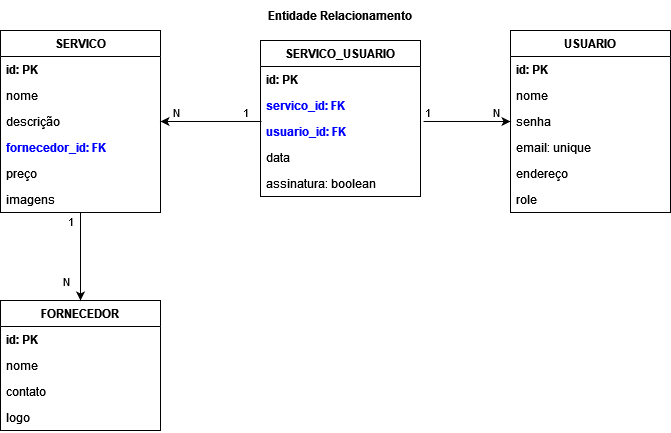

The diagram above was exported from draw.io. Its source (the exported page's mxGraphModel, read from the mxfile embedded in the PNG):
<mxGraphModel dx="1674" dy="832" grid="1" gridSize="10" guides="1" tooltips="1" connect="1" arrows="1" fold="1" page="1" pageScale="1" pageWidth="827" pageHeight="1169" math="0" shadow="0">
  <root>
    <mxCell id="WIyWlLk6GJQsqaUBKTNV-0" />
    <mxCell id="WIyWlLk6GJQsqaUBKTNV-1" parent="WIyWlLk6GJQsqaUBKTNV-0" />
    <mxCell id="zkfFHV4jXpPFQw0GAbJ--0" value="SERVICO" style="swimlane;fontStyle=1;align=center;verticalAlign=top;childLayout=stackLayout;horizontal=1;startSize=26;horizontalStack=0;resizeParent=1;resizeLast=0;collapsible=1;marginBottom=0;rounded=0;shadow=0;strokeWidth=1;" parent="WIyWlLk6GJQsqaUBKTNV-1" vertex="1">
      <mxGeometry x="120" y="190" width="160" height="182" as="geometry">
        <mxRectangle x="230" y="140" width="160" height="26" as="alternateBounds" />
      </mxGeometry>
    </mxCell>
    <mxCell id="zkfFHV4jXpPFQw0GAbJ--1" value="id: PK" style="text;align=left;verticalAlign=top;spacingLeft=4;spacingRight=4;overflow=hidden;rotatable=0;points=[[0,0.5],[1,0.5]];portConstraint=eastwest;fontStyle=1" parent="zkfFHV4jXpPFQw0GAbJ--0" vertex="1">
      <mxGeometry y="26" width="160" height="26" as="geometry" />
    </mxCell>
    <mxCell id="Qvaiu4ctOjSRGwRDOyRR-17" value="nome" style="text;align=left;verticalAlign=top;spacingLeft=4;spacingRight=4;overflow=hidden;rotatable=0;points=[[0,0.5],[1,0.5]];portConstraint=eastwest;" parent="zkfFHV4jXpPFQw0GAbJ--0" vertex="1">
      <mxGeometry y="52" width="160" height="26" as="geometry" />
    </mxCell>
    <mxCell id="Qvaiu4ctOjSRGwRDOyRR-7" value="descrição" style="text;align=left;verticalAlign=top;spacingLeft=4;spacingRight=4;overflow=hidden;rotatable=0;points=[[0,0.5],[1,0.5]];portConstraint=eastwest;rounded=0;shadow=0;html=0;" parent="zkfFHV4jXpPFQw0GAbJ--0" vertex="1">
      <mxGeometry y="78" width="160" height="26" as="geometry" />
    </mxCell>
    <mxCell id="Qvaiu4ctOjSRGwRDOyRR-20" value="fornecedor_id: FK" style="text;align=left;verticalAlign=top;spacingLeft=4;spacingRight=4;overflow=hidden;rotatable=0;points=[[0,0.5],[1,0.5]];portConstraint=eastwest;rounded=0;shadow=0;html=0;fontStyle=1;fontColor=#0000FF;" parent="zkfFHV4jXpPFQw0GAbJ--0" vertex="1">
      <mxGeometry y="104" width="160" height="26" as="geometry" />
    </mxCell>
    <mxCell id="L3JdobMBDHH84bbDEWql-1" value="preço" style="text;align=left;verticalAlign=top;spacingLeft=4;spacingRight=4;overflow=hidden;rotatable=0;points=[[0,0.5],[1,0.5]];portConstraint=eastwest;rounded=0;shadow=0;html=0;" parent="zkfFHV4jXpPFQw0GAbJ--0" vertex="1">
      <mxGeometry y="130" width="160" height="26" as="geometry" />
    </mxCell>
    <mxCell id="zkfFHV4jXpPFQw0GAbJ--3" value="imagens" style="text;align=left;verticalAlign=top;spacingLeft=4;spacingRight=4;overflow=hidden;rotatable=0;points=[[0,0.5],[1,0.5]];portConstraint=eastwest;rounded=0;shadow=0;html=0;" parent="zkfFHV4jXpPFQw0GAbJ--0" vertex="1">
      <mxGeometry y="156" width="160" height="26" as="geometry" />
    </mxCell>
    <mxCell id="zkfFHV4jXpPFQw0GAbJ--17" value="USUARIO" style="swimlane;fontStyle=1;align=center;verticalAlign=top;childLayout=stackLayout;horizontal=1;startSize=26;horizontalStack=0;resizeParent=1;resizeLast=0;collapsible=1;marginBottom=0;rounded=0;shadow=0;strokeWidth=1;" parent="WIyWlLk6GJQsqaUBKTNV-1" vertex="1">
      <mxGeometry x="630" y="190" width="160" height="182" as="geometry">
        <mxRectangle x="550" y="140" width="160" height="26" as="alternateBounds" />
      </mxGeometry>
    </mxCell>
    <mxCell id="zkfFHV4jXpPFQw0GAbJ--22" value="id: PK" style="text;align=left;verticalAlign=top;spacingLeft=4;spacingRight=4;overflow=hidden;rotatable=0;points=[[0,0.5],[1,0.5]];portConstraint=eastwest;rounded=0;shadow=0;html=0;fontStyle=1" parent="zkfFHV4jXpPFQw0GAbJ--17" vertex="1">
      <mxGeometry y="26" width="160" height="26" as="geometry" />
    </mxCell>
    <mxCell id="zkfFHV4jXpPFQw0GAbJ--18" value="nome" style="text;align=left;verticalAlign=top;spacingLeft=4;spacingRight=4;overflow=hidden;rotatable=0;points=[[0,0.5],[1,0.5]];portConstraint=eastwest;" parent="zkfFHV4jXpPFQw0GAbJ--17" vertex="1">
      <mxGeometry y="52" width="160" height="26" as="geometry" />
    </mxCell>
    <mxCell id="zkfFHV4jXpPFQw0GAbJ--20" value="senha" style="text;align=left;verticalAlign=top;spacingLeft=4;spacingRight=4;overflow=hidden;rotatable=0;points=[[0,0.5],[1,0.5]];portConstraint=eastwest;rounded=0;shadow=0;html=0;" parent="zkfFHV4jXpPFQw0GAbJ--17" vertex="1">
      <mxGeometry y="78" width="160" height="26" as="geometry" />
    </mxCell>
    <mxCell id="zkfFHV4jXpPFQw0GAbJ--21" value="email: unique" style="text;align=left;verticalAlign=top;spacingLeft=4;spacingRight=4;overflow=hidden;rotatable=0;points=[[0,0.5],[1,0.5]];portConstraint=eastwest;rounded=0;shadow=0;html=0;" parent="zkfFHV4jXpPFQw0GAbJ--17" vertex="1">
      <mxGeometry y="104" width="160" height="26" as="geometry" />
    </mxCell>
    <mxCell id="Qvaiu4ctOjSRGwRDOyRR-23" value="endereço" style="text;align=left;verticalAlign=top;spacingLeft=4;spacingRight=4;overflow=hidden;rotatable=0;points=[[0,0.5],[1,0.5]];portConstraint=eastwest;rounded=0;shadow=0;html=0;" parent="zkfFHV4jXpPFQw0GAbJ--17" vertex="1">
      <mxGeometry y="130" width="160" height="26" as="geometry" />
    </mxCell>
    <mxCell id="Qvaiu4ctOjSRGwRDOyRR-16" value="role" style="text;align=left;verticalAlign=top;spacingLeft=4;spacingRight=4;overflow=hidden;rotatable=0;points=[[0,0.5],[1,0.5]];portConstraint=eastwest;rounded=0;shadow=0;html=0;" parent="zkfFHV4jXpPFQw0GAbJ--17" vertex="1">
      <mxGeometry y="156" width="160" height="26" as="geometry" />
    </mxCell>
    <mxCell id="Qvaiu4ctOjSRGwRDOyRR-0" value="FORNECEDOR" style="swimlane;fontStyle=1;align=center;verticalAlign=top;childLayout=stackLayout;horizontal=1;startSize=26;horizontalStack=0;resizeParent=1;resizeLast=0;collapsible=1;marginBottom=0;rounded=0;shadow=0;strokeWidth=1;" parent="WIyWlLk6GJQsqaUBKTNV-1" vertex="1">
      <mxGeometry x="120" y="460" width="160" height="130" as="geometry">
        <mxRectangle x="230" y="140" width="160" height="26" as="alternateBounds" />
      </mxGeometry>
    </mxCell>
    <mxCell id="Qvaiu4ctOjSRGwRDOyRR-1" value="id: PK" style="text;align=left;verticalAlign=top;spacingLeft=4;spacingRight=4;overflow=hidden;rotatable=0;points=[[0,0.5],[1,0.5]];portConstraint=eastwest;fontStyle=1" parent="Qvaiu4ctOjSRGwRDOyRR-0" vertex="1">
      <mxGeometry y="26" width="160" height="26" as="geometry" />
    </mxCell>
    <mxCell id="Qvaiu4ctOjSRGwRDOyRR-18" value="nome" style="text;align=left;verticalAlign=top;spacingLeft=4;spacingRight=4;overflow=hidden;rotatable=0;points=[[0,0.5],[1,0.5]];portConstraint=eastwest;" parent="Qvaiu4ctOjSRGwRDOyRR-0" vertex="1">
      <mxGeometry y="52" width="160" height="26" as="geometry" />
    </mxCell>
    <mxCell id="L3JdobMBDHH84bbDEWql-2" value="contato" style="text;align=left;verticalAlign=top;spacingLeft=4;spacingRight=4;overflow=hidden;rotatable=0;points=[[0,0.5],[1,0.5]];portConstraint=eastwest;rounded=0;shadow=0;html=0;" parent="Qvaiu4ctOjSRGwRDOyRR-0" vertex="1">
      <mxGeometry y="78" width="160" height="26" as="geometry" />
    </mxCell>
    <mxCell id="Qvaiu4ctOjSRGwRDOyRR-2" value="logo" style="text;align=left;verticalAlign=top;spacingLeft=4;spacingRight=4;overflow=hidden;rotatable=0;points=[[0,0.5],[1,0.5]];portConstraint=eastwest;rounded=0;shadow=0;html=0;" parent="Qvaiu4ctOjSRGwRDOyRR-0" vertex="1">
      <mxGeometry y="104" width="160" height="26" as="geometry" />
    </mxCell>
    <mxCell id="Qvaiu4ctOjSRGwRDOyRR-24" value="SERVICO_USUARIO" style="swimlane;fontStyle=1;align=center;verticalAlign=top;childLayout=stackLayout;horizontal=1;startSize=26;horizontalStack=0;resizeParent=1;resizeLast=0;collapsible=1;marginBottom=0;rounded=0;shadow=0;strokeWidth=1;" parent="WIyWlLk6GJQsqaUBKTNV-1" vertex="1">
      <mxGeometry x="380" y="200" width="160" height="156" as="geometry">
        <mxRectangle x="230" y="140" width="160" height="26" as="alternateBounds" />
      </mxGeometry>
    </mxCell>
    <mxCell id="Qvaiu4ctOjSRGwRDOyRR-25" value="id: PK" style="text;align=left;verticalAlign=top;spacingLeft=4;spacingRight=4;overflow=hidden;rotatable=0;points=[[0,0.5],[1,0.5]];portConstraint=eastwest;fontStyle=1" parent="Qvaiu4ctOjSRGwRDOyRR-24" vertex="1">
      <mxGeometry y="26" width="160" height="26" as="geometry" />
    </mxCell>
    <mxCell id="Qvaiu4ctOjSRGwRDOyRR-26" value="servico_id: FK" style="text;align=left;verticalAlign=top;spacingLeft=4;spacingRight=4;overflow=hidden;rotatable=0;points=[[0,0.5],[1,0.5]];portConstraint=eastwest;glass=0;fontStyle=1;labelBackgroundColor=none;labelBorderColor=none;textShadow=0;fontColor=#0000FF;" parent="Qvaiu4ctOjSRGwRDOyRR-24" vertex="1">
      <mxGeometry y="52" width="160" height="26" as="geometry" />
    </mxCell>
    <mxCell id="nHYdEFJLTo9W88g3QPn2-12" value="usuario_id: FK" style="text;align=left;verticalAlign=top;spacingLeft=4;spacingRight=4;overflow=hidden;rotatable=0;points=[[0,0.5],[1,0.5]];portConstraint=eastwest;fontColor=#0000FF;fontStyle=1" parent="Qvaiu4ctOjSRGwRDOyRR-24" vertex="1">
      <mxGeometry y="78" width="160" height="26" as="geometry" />
    </mxCell>
    <mxCell id="nHYdEFJLTo9W88g3QPn2-13" value="data" style="text;align=left;verticalAlign=top;spacingLeft=4;spacingRight=4;overflow=hidden;rotatable=0;points=[[0,0.5],[1,0.5]];portConstraint=eastwest;" parent="Qvaiu4ctOjSRGwRDOyRR-24" vertex="1">
      <mxGeometry y="104" width="160" height="26" as="geometry" />
    </mxCell>
    <mxCell id="nHYdEFJLTo9W88g3QPn2-11" value="assinatura: boolean" style="text;align=left;verticalAlign=top;spacingLeft=4;spacingRight=4;overflow=hidden;rotatable=0;points=[[0,0.5],[1,0.5]];portConstraint=eastwest;" parent="Qvaiu4ctOjSRGwRDOyRR-24" vertex="1">
      <mxGeometry y="130" width="160" height="26" as="geometry" />
    </mxCell>
    <mxCell id="nHYdEFJLTo9W88g3QPn2-3" value="" style="endArrow=classic;html=1;rounded=0;entryX=1;entryY=0.5;entryDx=0;entryDy=0;exitX=0.006;exitY=0.115;exitDx=0;exitDy=0;exitPerimeter=0;" parent="WIyWlLk6GJQsqaUBKTNV-1" source="nHYdEFJLTo9W88g3QPn2-12" target="Qvaiu4ctOjSRGwRDOyRR-7" edge="1">
      <mxGeometry relative="1" as="geometry">
        <mxPoint x="370" y="310" as="sourcePoint" />
        <mxPoint x="350" y="260" as="targetPoint" />
      </mxGeometry>
    </mxCell>
    <mxCell id="nHYdEFJLTo9W88g3QPn2-5" value="1" style="edgeLabel;resizable=0;html=1;;align=left;verticalAlign=bottom;" parent="nHYdEFJLTo9W88g3QPn2-3" connectable="0" vertex="1">
      <mxGeometry x="-1" relative="1" as="geometry">
        <mxPoint x="-20" as="offset" />
      </mxGeometry>
    </mxCell>
    <mxCell id="nHYdEFJLTo9W88g3QPn2-6" value="N" style="edgeLabel;resizable=0;html=1;;align=right;verticalAlign=bottom;" parent="nHYdEFJLTo9W88g3QPn2-3" connectable="0" vertex="1">
      <mxGeometry x="1" relative="1" as="geometry">
        <mxPoint x="20" as="offset" />
      </mxGeometry>
    </mxCell>
    <mxCell id="nHYdEFJLTo9W88g3QPn2-7" value="" style="endArrow=classic;html=1;rounded=0;entryX=0;entryY=0.5;entryDx=0;entryDy=0;exitX=1.019;exitY=0.115;exitDx=0;exitDy=0;exitPerimeter=0;" parent="WIyWlLk6GJQsqaUBKTNV-1" source="nHYdEFJLTo9W88g3QPn2-12" target="zkfFHV4jXpPFQw0GAbJ--20" edge="1">
      <mxGeometry relative="1" as="geometry">
        <mxPoint x="570" y="370" as="sourcePoint" />
        <mxPoint x="510" y="260" as="targetPoint" />
      </mxGeometry>
    </mxCell>
    <mxCell id="nHYdEFJLTo9W88g3QPn2-9" value="1" style="edgeLabel;resizable=0;html=1;;align=left;verticalAlign=bottom;" parent="nHYdEFJLTo9W88g3QPn2-7" connectable="0" vertex="1">
      <mxGeometry x="-1" relative="1" as="geometry" />
    </mxCell>
    <mxCell id="nHYdEFJLTo9W88g3QPn2-10" value="N" style="edgeLabel;resizable=0;html=1;;align=right;verticalAlign=bottom;" parent="nHYdEFJLTo9W88g3QPn2-7" connectable="0" vertex="1">
      <mxGeometry x="1" relative="1" as="geometry">
        <mxPoint x="-10" as="offset" />
      </mxGeometry>
    </mxCell>
    <mxCell id="nHYdEFJLTo9W88g3QPn2-14" value="" style="endArrow=classic;html=1;rounded=0;entryX=0.5;entryY=0;entryDx=0;entryDy=0;exitX=0.5;exitY=1;exitDx=0;exitDy=0;" parent="WIyWlLk6GJQsqaUBKTNV-1" source="zkfFHV4jXpPFQw0GAbJ--0" target="Qvaiu4ctOjSRGwRDOyRR-0" edge="1">
      <mxGeometry relative="1" as="geometry">
        <mxPoint x="200" y="350" as="sourcePoint" />
        <mxPoint x="270" y="370" as="targetPoint" />
      </mxGeometry>
    </mxCell>
    <mxCell id="nHYdEFJLTo9W88g3QPn2-16" value="1" style="edgeLabel;resizable=0;html=1;;align=left;verticalAlign=bottom;" parent="nHYdEFJLTo9W88g3QPn2-14" connectable="0" vertex="1">
      <mxGeometry x="-1" relative="1" as="geometry">
        <mxPoint x="-14" y="18" as="offset" />
      </mxGeometry>
    </mxCell>
    <mxCell id="nHYdEFJLTo9W88g3QPn2-17" value="N" style="edgeLabel;resizable=0;html=1;;align=right;verticalAlign=bottom;" parent="nHYdEFJLTo9W88g3QPn2-14" connectable="0" vertex="1">
      <mxGeometry x="1" relative="1" as="geometry">
        <mxPoint x="-10" y="-10" as="offset" />
      </mxGeometry>
    </mxCell>
    <mxCell id="L3JdobMBDHH84bbDEWql-0" value="Entidade Relacionamento" style="text;strokeColor=none;align=center;fillColor=none;html=1;verticalAlign=middle;whiteSpace=wrap;rounded=0;fontStyle=1" parent="WIyWlLk6GJQsqaUBKTNV-1" vertex="1">
      <mxGeometry x="385" y="160" width="150" height="30" as="geometry" />
    </mxCell>
  </root>
</mxGraphModel>